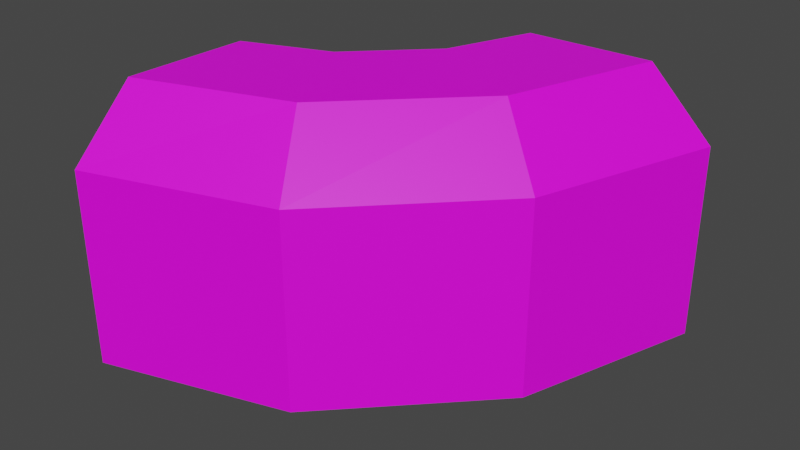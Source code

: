 # Source: 61004.blend  (saved by Blender 2.82.7; exported with 4.5.12 LTS)
import bpy
from mathutils import Matrix  # noqa: F401  (used for matrix-valued properties, if any)

bpy.ops.wm.read_factory_settings(use_empty=True)
scene = bpy.context.scene
scene.name = 'Scene'

# ---- collections
col_collection = bpy.data.collections.new('Collection'); scene.collection.children.link(col_collection)

# ---- images (referenced by path relative to the original .blend; pixels are not part of the script)
import os
ASSET_DIR = os.environ.get("B2B_ASSET_DIR", "")  # directory of the original .blend (textures are referenced by path, not embedded)
HERE = os.path.dirname(os.path.abspath(__file__))  # packed textures are extracted next to this script under _unpacked/

def load_image(name, relpath, width, height, colorspace="sRGB"):
    """Load a texture the original file referenced (path relative to the .blend, or extracted next to this script)."""
    p = next((c for c in (os.path.join(HERE, relpath), os.path.join(ASSET_DIR, relpath)) if relpath and os.path.exists(c)), "")
    if p:
        img = bpy.data.images.load(p, check_existing=True)
        img.name = name
    else:  # same state as the original file: an image datablock whose file is absent (Cycles renders it pink)
        img = bpy.data.images.new(name, width, height)
        img.source = "FILE"
        img.filepath = "//" + (relpath or name)
    img.colorspace_settings.name = colorspace
    return img
img_122_0_0_png = load_image('122_0-0.png', '122_0-0.png', 1024, 1024, 'sRGB')
img_122_2_0_png = load_image('122_2-0.png', '122_2-0.png', 1024, 1024, 'sRGB')
img_122_4_0_png = load_image('122_4-0.png', '122_4-0.png', 1024, 1024, 'sRGB')

# ---- materials (node trees are filled in below, after node groups)
mat_122_0_0 = bpy.data.materials.new('122_0-0')
mat_122_0_0.use_backface_culling = True
mat_122_0_0.use_transparent_shadow = False
mat_122_2_0 = bpy.data.materials.new('122_2-0')
mat_122_2_0.use_transparent_shadow = False
mat_122_4_0 = bpy.data.materials.new('122_4-0')
mat_122_4_0.use_backface_culling = True
mat_122_4_0.use_transparent_shadow = False

# ---- material node trees
mat_122_0_0.use_nodes = True; mat_122_0_0.node_tree.nodes.clear()
_N = mat_122_0_0.node_tree.nodes; _L = mat_122_0_0.node_tree.links
n0 = _N.new('ShaderNodeBsdfPrincipled'); n0.name = 'Principled BSDF'; n0.location = (0, 300)
n0.distribution = 'GGX'
n0.subsurface_method = 'BURLEY'
n0.inputs[3].default_value = 1.45
n0.inputs[27].default_value = (0.0, 0.0, 0.0, 1.0)
n0.inputs[28].default_value = 1.0
n1 = _N.new('ShaderNodeOutputMaterial'); n1.name = 'Material Output'; n1.location = (300, 300)
n2 = _N.new('ShaderNodeTexImage'); n2.name = 'Image Texture'; n2.location = (-300, 300)
n2.label = 'Base Color'
n2.image = img_122_0_0_png
_L.new(n0.outputs[0], n1.inputs[0])
_L.new(n2.outputs[0], n0.inputs[0])
n1.is_active_output = True
mat_122_2_0.use_nodes = True; mat_122_2_0.node_tree.nodes.clear()
_N = mat_122_2_0.node_tree.nodes; _L = mat_122_2_0.node_tree.links
n0 = _N.new('ShaderNodeBsdfPrincipled'); n0.name = 'Principled BSDF'; n0.location = (0, 300)
n0.distribution = 'GGX'
n0.subsurface_method = 'BURLEY'
n0.inputs[3].default_value = 1.45
n0.inputs[27].default_value = (0.0, 0.0, 0.0, 1.0)
n0.inputs[28].default_value = 1.0
n1 = _N.new('ShaderNodeOutputMaterial'); n1.name = 'Material Output'; n1.location = (300, 300)
n2 = _N.new('ShaderNodeTexImage'); n2.name = 'Image Texture'; n2.location = (-300, 300)
n2.label = 'Base Color'
n2.image = img_122_2_0_png
_L.new(n0.outputs[0], n1.inputs[0])
_L.new(n2.outputs[0], n0.inputs[0])
n1.is_active_output = True
mat_122_4_0.use_nodes = True; mat_122_4_0.node_tree.nodes.clear()
_N = mat_122_4_0.node_tree.nodes; _L = mat_122_4_0.node_tree.links
n0 = _N.new('ShaderNodeBsdfPrincipled'); n0.name = 'Principled BSDF'; n0.location = (0, 300)
n0.distribution = 'GGX'
n0.subsurface_method = 'BURLEY'
n0.inputs[3].default_value = 1.45
n0.inputs[27].default_value = (0.0, 0.0, 0.0, 1.0)
n0.inputs[28].default_value = 1.0
n1 = _N.new('ShaderNodeOutputMaterial'); n1.name = 'Material Output'; n1.location = (300, 300)
n2 = _N.new('ShaderNodeTexImage'); n2.name = 'Image Texture'; n2.location = (-300, 300)
n2.label = 'Base Color'
n2.image = img_122_4_0_png
_L.new(n0.outputs[0], n1.inputs[0])
_L.new(n2.outputs[0], n0.inputs[0])
n1.is_active_output = True

# ---- world
world_world = bpy.data.worlds.new('World'); scene.world = world_world
world_world.use_nodes = True; world_world.node_tree.nodes.clear()
_N = world_world.node_tree.nodes; _L = world_world.node_tree.links
n0 = _N.new('ShaderNodeOutputWorld'); n0.name = 'World Output'; n0.location = (300, 300)
n1 = _N.new('ShaderNodeBackground'); n1.name = 'Background'; n1.location = (10, 300)
n1.inputs[0].default_value = (0.05088, 0.05088, 0.05088, 1.0)
_L.new(n1.outputs[0], n0.inputs[0])
n0.is_active_output = True
world_world.color = (0.05088, 0.05088, 0.05088)
world_world.use_sun_shadow = False
world_world.sun_shadow_jitter_overblur = 0.0

# ---- meshes
me_model61004_002 = bpy.data.meshes.new('model61004.002')
me_model61004_002.from_pydata([(34.0, 36.0, -5.865e-06), (34.0, 36.0, 96.0), (64.0, 128.0, 96.0), (64.0, 128.0, 0.0), (-76.0, 100.0, 96.0), (-76.0, 100.0, -1.629e-05), (-64.0, 128.0, 0.0), (-64.0, 128.0, 96.0), (-100.0, 76.0, -1.238e-05), (-100.0, 76.0, 96.0), (-128.0, 64.0, 96.0), (-128.0, 64.0, 0.0), (-36.0, -36.0, 96.0), (-36.0, -36.0, 5.865e-06), (-128.0, -64.0, 0.0), (-128.0, -64.0, 96.0), (34.0, 36.0, -5.865e-06), (-36.0, -36.0, 5.865e-06), (-36.0, -36.0, 96.0), (34.0, 36.0, 96.0), (-100.0, 76.0, -1.238e-05), (-76.0, 100.0, -1.629e-05), (-76.0, 100.0, 96.0), (-100.0, 76.0, 96.0), (-76.0, 100.0, -1.629e-05), (34.0, 36.0, -5.865e-06), (64.0, 128.0, 0.0), (-64.0, 128.0, 0.0), (-36.0, -36.0, 5.865e-06), (-100.0, 76.0, -1.238e-05), (-128.0, 64.0, 0.0), (-128.0, -64.0, 0.0), (-76.0, 100.0, -1.629e-05), (-100.0, 76.0, -1.238e-05), (-36.0, -36.0, 5.865e-06), (34.0, 36.0, -5.865e-06), (64.0, 128.0, 96.0), (34.0, 36.0, 96.0), (8.0, 52.0, 128.0), (32.0, 128.0, 128.0), (8.0, 52.0, 128.0), (-48.0, 84.0, 128.0), (-32.0, 128.0, 128.0), (32.0, 128.0, 128.0), (-32.0, 128.0, 128.0), (-48.0, 84.0, 128.0), (-76.0, 100.0, 96.0), (-100.0, 76.0, 96.0), (-84.0, 48.0, 128.0), (-128.0, 32.0, 128.0), (-84.0, 48.0, 128.0), (-52.0, -7.996, 128.0), (-128.0, -32.0, 128.0), (-128.0, 32.0, 128.0), (-128.0, -64.0, 96.0), (-128.0, -32.0, 128.0), (-52.0, -7.996, 128.0), (-36.0, -36.0, 96.0), (-36.0, -36.0, 96.0), (-52.0, -7.996, 128.0), (8.0, 52.0, 128.0), (-100.0, 76.0, 96.0), (-76.0, 100.0, 96.0), (-48.0, 84.0, 128.0), (-84.0, 48.0, 128.0), (-84.0, 48.0, 128.0), (-48.0, 84.0, 128.0), (8.0, 52.0, 128.0), (-52.0, -7.996, 128.0), (-76.0, 100.0, 96.0), (-64.0, 128.0, 96.0), (-32.0, 128.0, 128.0), (-128.0, 32.0, 128.0), (-128.0, 64.0, 96.0), (-100.0, 76.0, 96.0), (8.0, 52.0, 128.0), (34.0, 36.0, 96.0), (-36.0, -36.0, 96.0)], [], [(0, 1, 2), (0, 2, 3), (4, 5, 6), (4, 6, 7), (8, 9, 10), (8, 10, 11), (12, 13, 14), (12, 14, 15), (16, 17, 18), (16, 18, 19), (20, 21, 22), (20, 22, 23), (24, 25, 26), (24, 26, 27), (28, 29, 30), (28, 30, 31), (32, 33, 34), (32, 34, 35), (36, 37, 38), (36, 38, 39), (40, 41, 42), (40, 42, 43), (44, 45, 46), (47, 48, 49), (50, 51, 52), (50, 52, 53), (54, 55, 56), (54, 56, 57), (58, 59, 60), (61, 62, 63), (61, 63, 64), (65, 66, 67), (65, 67, 68), (69, 70, 71), (72, 73, 74), (75, 76, 77)])
me_model61004_002.polygons.foreach_set('material_index', [0, 0, 0, 0, 0, 0, 0, 0, 0, 0, 0, 0, 1, 1, 1, 1, 1, 1, 2, 2, 2, 2, 2, 2, 2, 2, 2, 2, 2, 2, 2, 2, 2, 2, 2, 2])
_uv = me_model61004_002.uv_layers.new(name='model61004-uv')
_uv.uv.foreach_set('vector', [1.27, -3.0, 1.27, 0.0, 0.0, -0.0293, 1.27, -3.0, 0.0, -0.0293, 0.0, -3.0, 0.6875, 0.0, 0.6875, -3.0, 0.999, -3.0, 0.6875, 0.0, 0.999, -3.0, 1.0, 0.0, 0.3125, -3.0, 0.3125, 0.0, 0.0, 0.0, 0.3125, -3.0, 0.0, 0.0, 0.0, -3.0, 2.75, 0.0, 2.75, -3.0, 3.999, -3.0, 2.75, 0.0, 3.999, -3.0, 4.0, 0.0, 1.27, -3.0, 2.75, -3.0, 2.749, 0.0, 1.27, -3.0, 2.749, 0.0, 1.27, 0.0, 0.3125, -3.0, 0.6875, -3.0, 0.6875, 0.0, 0.3125, -3.0, 0.6875, 0.0, 0.3125, 0.0, 0.4053, -0.2178, 1.265, -0.7188, 1.499, -0.00293, 0.4053, -0.2178, 1.499, -0.00293, 0.499, 0.0, 0.7188, -1.28, 0.2178, -0.4062, 0.0, -0.5, 0.7188, -1.28, 0.0, -0.5, 0.0, -1.5, 0.4062, -0.2178, 0.2188, -0.4053, 0.7188, -1.28, 0.4062, -0.2178, 0.7188, -1.28, 1.266, -0.7188, 3.003, -1.012, 2.048, -1.0, 1.968, -0.01367, 3.003, -1.012, 1.968, -0.01367, 2.751, 0.0, 1.0, -0.9863, 0.8193, 0.0, 0.2324, -0.03906, 1.0, -0.9863, 0.2324, -0.03906, 0.0, -1.0, 0.09375, 0.0, 0.4561, 0.03906, 0.3281, -1.0, 0.625, -1.0, 0.6836, 0.04102, 1.0, 0.0, 0.1709, 0.0, 0.0, -1.0, 0.999, -0.9844, 0.1709, 0.0, 0.999, -0.9844, 0.7578, -0.03125, 0.005859, -1.0, 0.2578, 0.01172, 1.032, 0.009766, 0.005859, -1.0, 1.032, 0.009766, 0.9404, -1.0, 0.9404, -1.0, 1.039, 0.01953, 1.972, 0.0, 0.6094, -1.0, 0.3594, -1.0, 0.2959, 0.0, 0.6094, -1.0, 0.2959, 0.0, 0.6719, 0.0, 0.7998, 0.0, 0.2002, 0.0, 0.0, -1.0, 0.7998, 0.0, 0.0, -1.0, 1.0, -1.0, 0.3281, -1.0, 0.09375, -1.0, 0.09375, 0.0, 1.0, 0.0, 0.833, -1.0, 0.625, -1.0, 1.972, 0.0, 2.048, -1.0, 0.9404, -1.0])
me_model61004_002.materials.append(mat_122_0_0)
me_model61004_002.materials.append(mat_122_2_0)
me_model61004_002.materials.append(mat_122_4_0)
me_model61004_002.use_remesh_fix_poles = True
me_model61004_002.use_remesh_preserve_attributes = False
me_model61004_002.use_mirror_vertex_groups = False
me_model61004_002.update()

# ---- objects
ob_model61004_node = bpy.data.objects.new('model61004-node', me_model61004_002)

# ---- transforms, parenting, visibility, modifiers, constraints
ob_model61004_node.location = (0.0, 0.0, 0.0)
ob_model61004_node.lineart.crease_threshold = 0.0

# ---- collection membership
col_collection.objects.link(ob_model61004_node)

# ---- scene / render settings (as saved in the file)
scene.frame_start = 1; scene.frame_end = 250; scene.frame_set(1)
scene.render.engine = 'BLENDER_EEVEE_NEXT'
scene.cycles.use_denoising = False
scene.cycles.samples = 128
scene.cycles.sampling_pattern = 'TABULATED_SOBOL'
scene.cycles.use_adaptive_sampling = False
scene.cycles.use_light_tree = False
scene.view_settings.view_transform = 'Filmic'
bpy.context.view_layer.update()

# ---- added for rendering (the .blend has no active camera and no usable light): camera, sun
cam_auto = bpy.data.cameras.new('AutoCamera')
cam_auto.lens = 50.0
cam_auto.sensor_width = 36.0
cam_auto.clip_end = 4874.32
ob_auto_camera = bpy.data.objects.new('AutoCamera', cam_auto)
scene.collection.objects.link(ob_auto_camera)
ob_auto_camera.location = (245.74, -301.288, 286.192)
ob_auto_camera.rotation_euler = (1.09748, -7.21219e-08, 0.694738)
scene.camera = ob_auto_camera
light_auto_sun = bpy.data.lights.new('AutoSun', 'SUN')
light_auto_sun.energy = 3.0
light_auto_sun.angle = 0.0523599
ob_auto_sun = bpy.data.objects.new('AutoSun', light_auto_sun)
scene.collection.objects.link(ob_auto_sun)
ob_auto_sun.rotation_euler = (0.872665, 0.174533, 0.523599)
bpy.context.view_layer.update()
